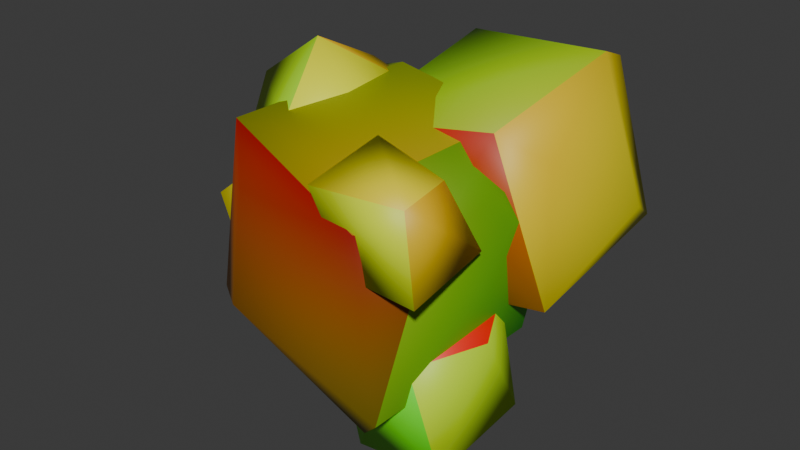# Source: prop2.blend  (saved by Blender 4.4.32; exported with 4.5.12 LTS)
import bpy
from mathutils import Matrix  # noqa: F401  (used for matrix-valued properties, if any)

bpy.ops.wm.read_factory_settings(use_empty=True)
scene = bpy.context.scene
scene.name = 'Scene'

# ---- collections
col_collection = bpy.data.collections.new('Collection'); scene.collection.children.link(col_collection)

# ---- materials (node trees are filled in below, after node groups)
mat_material = bpy.data.materials.new('Material')

# ---- material node trees
mat_material.use_nodes = True; mat_material.node_tree.nodes.clear()
_N = mat_material.node_tree.nodes; _L = mat_material.node_tree.links
n0 = _N.new('ShaderNodeBsdfPrincipled'); n0.name = 'Principled BSDF'; n0.location = (10, 300)
n1 = _N.new('ShaderNodeOutputMaterial'); n1.name = 'Material Output'; n1.location = (300, 300)
n2 = _N.new('ShaderNodeUVMap'); n2.name = 'UV Map'; n2.location = (-431, 163)
_L.new(n0.outputs[0], n1.inputs[0])
_L.new(n2.outputs[0], n0.inputs[0])
n1.is_active_output = True

# ---- world
world_world = bpy.data.worlds.new('World'); scene.world = world_world
world_world.use_nodes = True; world_world.node_tree.nodes.clear()
_N = world_world.node_tree.nodes; _L = world_world.node_tree.links
n0 = _N.new('ShaderNodeOutputWorld'); n0.name = 'World Output'; n0.location = (300, 300)
n1 = _N.new('ShaderNodeBackground'); n1.name = 'Background'; n1.location = (10, 300)
n1.inputs[0].default_value = (0.05088, 0.05088, 0.05088, 1.0)
_L.new(n1.outputs[0], n0.inputs[0])
n0.is_active_output = True
world_world.color = (0.05088, 0.05088, 0.05088)
world_world.sun_shadow_jitter_overblur = 0.0

# ---- meshes
me_cube = bpy.data.meshes.new('Cube')
me_cube.from_pydata([(-0.7481, -0.4122, -0.4133), (-0.4486, -0.5245, 0.641), (-0.4784, 0.557, 0.6094), (-0.6622, 0.61, -0.5359), (0.7012, 0.5428, 0.4632), (0.4587, 0.5415, -0.6545), (0.7164, -0.5663, 0.3803), (0.3662, -0.5832, -0.7312), (0.4426, -0.7223, 0.4056), (-0.6662, -0.299, -0.4481), (-1.134, 0.2639, -0.1079), (-0.7447, 0.1613, -0.4559), (-0.291, 0.01879, -0.09597), (-0.3574, 0.4047, -0.1801), (-0.3604, -0.1528, -0.07415), (-0.6367, -0.07653, 0.2884), (0.3637, -0.668, 0.1456), (0.1864, -0.7152, 0.5563), (0.216, -0.2933, 0.6566), (0.3161, -0.1114, 0.157), (0.7677, -0.2523, 0.2477), (0.7773, -0.7249, 0.169), (0.03151, 0.188, -0.3759), (-0.2997, 0.07997, 0.4618), (-0.1638, 0.9467, 0.7748), (-0.1421, 1.073, 0.6788), (0.0215, 1.074, -0.1453), (0.2483, 1.179, -0.06593), (0.7453, 0.8681, 0.8401), (0.9253, 0.9746, 0.008458), (0.759, 0.7042, 0.903), (0.6589, -0.03803, 0.7), (0.8893, 0.1023, -0.1832), (-0.1359, -0.0904, 0.5762), (0.1015, -0.3228, -1.083), (0.008235, -0.3679, -0.5004), (0.1316, 0.2839, -0.9415), (0.7181, 0.1646, -0.8192), (0.5248, -0.4569, -0.3669), (0.6596, -0.3837, -0.9571), (-0.4094, 0.05351, 0.004666), (-0.5294, 0.3573, 0.3321), (-0.06559, 0.341, 0.6427), (0.02764, -0.05401, 0.2587), (-0.3736, -0.04516, 0.9313), (-0.2755, -0.3987, 0.6043), (-0.6966, -0.2845, 0.2829), (-0.8206, 0.0282, 0.6358), (-0.6217, -0.2945, 0.4449), (-0.6673, 0.7267, -0.399), (-0.2305, 0.717, 0.3981), (0.2909, 0.7044, -0.3754), (0.6465, 0.2966, -0.4571), (0.7924, 0.2909, 0.2336), (0.4756, -0.63, -0.6199), (-0.4226, -0.6554, -0.2955), (-0.2884, -0.6761, 0.3735), (0.2022, 0.3474, -0.7531), (-0.4805, -0.2663, -0.6455), (0.5196, 0.3009, 0.6358), (-0.1659, 0.3384, 0.7465), (0.4752, -0.4018, 0.6159), (-0.9852, -0.2014, -0.02197), (-0.8587, 0.3635, -0.1843), (-0.7125, 0.2602, 0.1533), (0.2042, -0.3097, 0.2384), (0.6555, -0.3812, 0.5971), (0.772, -0.7831, 0.6446), (-0.121, 0.3765, -0.188), (1.0, 0.7289, 0.1641), (0.861, 0.1366, 0.5447), (0.5384, -0.114, 0.4345), (0.2743, 0.9423, -0.2911), (0.6039, 0.3318, -0.3579), (0.01925, 0.1325, -0.366), (0.7077, -0.0867, -0.3348), (0.3662, -0.5077, -0.5617), (0.6232, 0.1264, -0.1914), (0.013, -0.05668, 0.4628), (-0.4585, -0.3274, 0.2993), (-0.295, 0.2713, 0.7679), (-0.6374, 0.2193, 0.6523)], [], [(1, 48, 0), (2, 50, 49), (49, 5, 3), (4, 53, 52), (55, 1, 0), (7, 55, 0), (5, 7, 57), (60, 1, 61), (4, 60, 59), (61, 1, 8), (4, 59, 6), (10, 11, 9), (11, 63, 13), (15, 12, 13), (15, 14, 12), (11, 13, 9), (10, 62, 15), (17, 18, 65), (16, 17, 65), (65, 18, 19), (16, 65, 19), (19, 66, 20), (67, 21, 20), (20, 21, 19), (23, 68, 22), (24, 25, 23), (68, 26, 22), (69, 70, 32), (70, 31, 32), (31, 71, 32), (31, 33, 71), (29, 73, 72), (29, 72, 27), (72, 22, 26), (33, 31, 30), (28, 24, 30), (74, 36, 34), (74, 77, 36), (77, 37, 36), (39, 76, 34), (41, 42, 40), (78, 44, 45), (42, 78, 43), (43, 78, 45), (45, 47, 46), (46, 41, 40), (79, 40, 43), (80, 41, 81), (81, 41, 47), (6, 54, 52, 53), (48, 1, 2), (3, 0, 49), (50, 51, 49), (50, 4, 51), (2, 4, 50), (51, 4, 5), (49, 51, 5), (54, 7, 5, 52), (5, 4, 52), (53, 4, 6), (55, 54, 8, 56), (26, 68, 23, 25), (54, 6, 8), (56, 8, 1), (55, 56, 1), (7, 54, 55), (57, 58, 3), (57, 7, 58), (5, 57, 3), (58, 7, 0), (3, 58, 0), (59, 60, 61), (4, 2, 60), (60, 2, 1), (61, 8, 6), (6, 59, 61), (62, 10, 9), (11, 10, 63), (63, 10, 64), (13, 63, 64), (64, 15, 13), (14, 15, 62), (9, 14, 62), (9, 13, 12), (9, 12, 14), (64, 10, 15), (18, 66, 19), (66, 67, 20), (21, 67, 16), (16, 67, 17), (19, 21, 16), (67, 18, 17), (66, 18, 67), (28, 29, 27, 25), (30, 69, 29, 28), (26, 25, 27), (25, 24, 28), (69, 30, 70), (22, 32, 71, 33), (70, 30, 31), (29, 69, 32), (34, 36, 37, 39), (2, 49, 0, 48), (33, 23, 22), (27, 72, 26), (29, 32, 73), (73, 32, 22), (72, 73, 22), (30, 24, 33), (24, 23, 33), (35, 74, 34), (37, 75, 39), (37, 77, 75), (75, 77, 38), (39, 75, 38), (39, 38, 76), (76, 38, 35), (34, 76, 35), (38, 77, 74, 35), (81, 47, 44, 80), (40, 42, 43), (78, 42, 44), (45, 44, 47), (46, 47, 41), (45, 79, 43), (45, 46, 79), (79, 46, 40), (44, 42, 80), (80, 42, 41)])
me_cube.polygons.foreach_set('use_smooth', [True] * 129)
_uv = me_cube.uv_layers.new(name='UVMap')
_uv.uv.foreach_set('vector', [0.4933, 0.264, 0.5316, 0.3073, 0.4933, 0.4788, 0.01992, 0.02159, 0.06823, 0.02581, -1.005e-09, 0.167, -1.005e-09, 0.167, 0.2346, 0.1853, 0.008178, 0.2024, -4.169e-09, 0.3735, 0.05051, 0.4213, 0.04919, 0.558, 0.4478, 0.1736, 0.4976, 0.005197, 0.5077, 0.2236, 0.2732, 0.2258, 0.4478, 0.1736, 0.5077, 0.2236, 0.2346, 0.1853, 0.2567, 0.3362, 0.1929, 0.2342, 0.3201, 0.4466, 0.2605, 0.2874, 0.4468, 0.3126, 0.4933, 0.5034, 0.3201, 0.4466, 0.4575, 0.4463, 0.4468, 0.3126, 0.2605, 0.2874, 0.438, 0.264, -4.169e-09, 0.3735, 0.04921, 0.3362, 0.2236, 0.3912, 0.4506, 0.9994, 0.3821, 0.9985, 0.3736, 0.9092, 0.7411, 0.3648, 0.7652, 0.2969, 0.848, 0.3543, 0.809, 0.7254, 0.7661, 0.7985, 0.6871, 0.7911, 0.809, 0.7254, 0.8009, 0.8035, 0.7661, 0.7985, 0.7411, 0.3648, 0.848, 0.3543, 0.7227, 0.4217, 0.354, 0.9123, 0.2573, 0.89, 0.2567, 0.8171, 0.8382, 0.2447, 0.8382, 0.1573, 0.9195, 0.1801, 0.9212, 0.2493, 0.8382, 0.2447, 0.9195, 0.1801, 0.9195, 0.1801, 0.8382, 0.1573, 0.9449, 0.1421, 0.9212, 0.2493, 0.9195, 0.1801, 0.9449, 0.1421, 0.8157, 0.8681, 0.8979, 0.801, 0.911, 0.8499, 0.8192, 0.5182, 0.7227, 0.5182, 0.727, 0.4217, 0.6145, 0.8174, 0.6856, 0.8089, 0.6145, 0.9106, 0.01684, 0.8168, 0.1591, 0.7872, 0.1864, 0.8286, 2.502e-09, 0.6297, 0.0252, 0.6096, 0.01684, 0.8168, 0.1591, 0.7872, 0.1864, 0.6461, 0.1864, 0.8286, 0.7363, 0.6778, 0.8422, 0.5814, 0.872, 0.7254, 0.8422, 0.5814, 0.872, 0.542, 0.872, 0.7254, 0.5077, 0.02041, 0.5408, 0.06082, 0.5077, 0.2061, 0.5077, 0.02041, 0.6658, -5.389e-09, 0.5408, 0.06082, 0.6871, 0.6708, 0.609, 0.8002, 0.5485, 0.705, 0.6871, 0.6708, 0.5485, 0.705, 0.551, 0.6396, 0.5485, 0.705, 0.4933, 0.8064, 0.5029, 0.6593, 0.2973, 0.5408, 0.4549, 0.575, 0.4522, 0.707, 0.4424, 0.7411, 0.2587, 0.7237, 0.4522, 0.707, 2.337e-08, 0.8351, 0.1201, 0.8286, 0.1201, 0.9538, 0.7082, 0.01571, 0.8332, -2.409e-09, 0.718, 0.08929, 0.8332, -2.409e-09, 0.8382, 0.09565, 0.718, 0.08929, 0.1201, 0.9507, 0.1575, 0.8557, 0.2361, 0.9513, 0.848, 0.3067, 0.9531, 0.2866, 0.848, 0.3998, 0.8394, 0.952, 0.9109, 0.882, 0.9109, 0.9799, 0.8115, 0.8681, 0.8394, 0.952, 0.809, 0.9799, 0.809, 0.9799, 0.8394, 0.952, 0.9109, 0.9799, 0.3745, 0.8067, 0.4822, 0.7571, 0.4832, 0.8183, 0.848, 0.5225, 0.9432, 0.4292, 0.9412, 0.5158, 0.4394, 0.84, 0.4778, 0.9076, 0.3736, 0.9092, 0.9403, 0.618, 0.8745, 0.6265, 0.8835, 0.577, 0.8786, 0.3998, 0.9432, 0.4292, 0.848, 0.4309, 0.2236, 0.3912, 0.2363, 0.5888, 0.04919, 0.558, 0.05051, 0.4213, 0.5316, 0.3073, 0.4933, 0.264, 0.7075, 0.2852, 0.6979, 0.5171, 0.4933, 0.4788, 0.7227, 0.4912, 0.06823, 0.02581, 0.1894, 0.1284, -1.005e-09, 0.167, 0.06823, 0.02581, 0.2567, -8.697e-09, 0.1894, 0.1284, 0.2567, 0.4971, 0.4933, 0.5034, 0.3055, 0.5408, 0.1894, 0.1284, 0.2567, -8.697e-09, 0.2346, 0.1853, -1.005e-09, 0.167, 0.1894, 0.1284, 0.2346, 0.1853, 0.2363, 0.5888, 0.227, 0.6096, -3.359e-09, 0.5947, 0.04919, 0.558, -3.359e-09, 0.5947, -4.169e-09, 0.3735, 0.04919, 0.558, 0.05051, 0.4213, -4.169e-09, 0.3735, 0.2236, 0.3912, 0.4478, 0.1736, 0.2567, 0.1974, 0.3106, -3.848e-09, 0.4527, 0.04029, 0.1864, 0.6461, 0.1591, 0.7872, 0.01684, 0.8168, 0.0252, 0.6096, 0.2567, 0.1974, 0.2567, 0.001655, 0.3106, -3.848e-09, 0.4527, 0.04029, 0.3106, -3.848e-09, 0.4976, 0.005197, 0.4478, 0.1736, 0.4527, 0.04029, 0.4976, 0.005197, 0.2732, 0.2258, 0.2567, 0.1974, 0.4478, 0.1736, 0.1929, 0.2342, 0.07663, 0.3179, 0.008178, 0.2024, 0.1929, 0.2342, 0.2567, 0.3362, 0.07663, 0.3179, 0.2346, 0.1853, 0.1929, 0.2342, 0.008178, 0.2024, 0.4453, 0.264, 0.2732, 0.2258, 0.5077, 0.2236, 0.6979, 0.5171, 0.5272, 0.5265, 0.4933, 0.4788, 0.4575, 0.4463, 0.3201, 0.4466, 0.4468, 0.3126, 0.4933, 0.5034, 0.2567, 0.4971, 0.3201, 0.4466, 0.3201, 0.4466, 0.2567, 0.4971, 0.2605, 0.2874, 0.4468, 0.3126, 0.438, 0.264, 0.4933, 0.2956, 0.2236, 0.3912, 0.04921, 0.3362, 0.191, 0.3401, 0.4582, 0.9092, 0.4506, 0.9994, 0.3736, 0.9092, 0.7411, 0.3648, 0.7227, 0.264, 0.7652, 0.2969, 0.3736, 0.8555, 0.354, 0.9123, 0.3306, 0.827, 0.3736, 0.7541, 0.3736, 0.8555, 0.3306, 0.827, 0.3306, 0.827, 0.2567, 0.8171, 0.3736, 0.7541, 0.9109, 0.9599, 0.9113, 0.8712, 0.9965, 0.8681, 0.9965, 0.9713, 0.9109, 0.9599, 0.9965, 0.8681, 0.809, 0.8798, 0.6871, 0.7911, 0.7661, 0.7985, 0.809, 0.8798, 0.7661, 0.7985, 0.8009, 0.8035, 0.3306, 0.827, 0.354, 0.9123, 0.2567, 0.8171, 0.809, 0.8005, 0.8979, 0.801, 0.8157, 0.8681, 0.8016, 0.4389, 0.8192, 0.5182, 0.727, 0.4217, 0.6871, 0.894, 0.7817, 0.8798, 0.6941, 0.978, 0.6941, 0.978, 0.7817, 0.8798, 0.7817, 1.0, 0.6145, 0.9106, 0.6856, 0.8089, 0.6851, 0.893, 0.9329, 0.7254, 0.809, 0.8005, 0.813, 0.7254, 0.8979, 0.801, 0.809, 0.8005, 0.9329, 0.7254, 0.6739, 0.5496, 0.6871, 0.6708, 0.551, 0.6396, 0.4933, 0.5265, 0.7178, 0.5265, 0.7363, 0.6778, 0.6922, 0.7153, 0.6871, 0.544, 0.5029, 0.6593, 0.4933, 0.5265, 0.551, 0.6396, 0.2567, 0.7541, 0.2587, 0.7237, 0.4424, 0.7411, 0.7363, 0.6778, 0.7178, 0.5265, 0.8422, 0.5814, 0.6856, 0.2019, 0.5077, 0.2061, 0.5408, 0.06082, 0.6658, -5.389e-09, 0.8422, 0.5814, 0.7178, 0.5265, 0.872, 0.542, 0.6922, 0.7153, 0.7363, 0.6778, 0.872, 0.7254, 0.7082, 0.1869, 0.718, 0.08929, 0.8382, 0.09565, 0.8228, 0.1848, 0.7075, 0.2852, 0.7227, 0.4912, 0.4933, 0.4788, 0.5316, 0.3073, 0.6658, -5.389e-09, 0.7082, 0.02109, 0.6856, 0.2019, 0.551, 0.6396, 0.5485, 0.705, 0.5029, 0.6593, 0.6871, 0.6708, 0.6696, 0.8089, 0.609, 0.8002, 0.5782, 0.235, 0.5077, 0.2061, 0.6856, 0.2019, 0.5485, 0.705, 0.609, 0.8002, 0.4933, 0.8064, 0.4522, 0.707, 0.2587, 0.7237, 0.2973, 0.5408, 0.2587, 0.7237, 0.2567, 0.5733, 0.2973, 0.5408, 0.003476, 0.9388, 2.337e-08, 0.8351, 0.1201, 0.9538, 0.5013, 0.9366, 0.5396, 0.8335, 0.6145, 0.9496, 0.5013, 0.9366, 0.4933, 0.8089, 0.5396, 0.8335, 0.9107, 1.776e-08, 0.9411, 0.01854, 0.8382, 0.03111, 0.6145, 0.9496, 0.5396, 0.8335, 0.6145, 0.828, 0.1201, 0.9507, 0.1201, 0.8286, 0.1575, 0.8557, 0.1575, 0.8557, 0.1201, 0.8286, 0.2291, 0.8338, 0.2361, 0.9513, 0.1575, 0.8557, 0.2291, 0.8338, 0.8382, 0.03111, 0.9411, 0.01854, 0.9411, 0.1421, 0.8533, 0.1379, 0.8835, 0.577, 0.872, 0.5265, 0.9666, 0.5504, 0.9403, 0.618, 0.848, 0.3998, 0.9531, 0.2866, 0.943, 0.398, 0.8394, 0.952, 0.8115, 0.8681, 0.9109, 0.882, 0.3745, 0.8067, 0.3736, 0.7541, 0.4822, 0.7571, 0.848, 0.5225, 0.848, 0.4309, 0.9432, 0.4292, 0.3745, 0.8067, 0.4394, 0.84, 0.3736, 0.9092, 0.3745, 0.8067, 0.4832, 0.8183, 0.4394, 0.84, 0.4394, 0.84, 0.4832, 0.8183, 0.4778, 0.9076, 0.9666, 0.5504, 0.9666, 0.6607, 0.9403, 0.618, 0.9131, 0.264, 0.9531, 0.2866, 0.848, 0.3067])
me_cube.materials.append(mat_material)
me_cube.update()

# ---- objects
ob_cube = bpy.data.objects.new('Cube', me_cube)

# ---- transforms, parenting, visibility, modifiers, constraints
ob_cube.location = (0.0, 0.0, 0.0)

# ---- collection membership
col_collection.objects.link(ob_cube)

# ---- scene / render settings (as saved in the file)
scene.frame_start = 1; scene.frame_end = 250; scene.frame_set(1)
scene.render.engine = 'BLENDER_EEVEE_NEXT'
bpy.context.view_layer.update()

# ---- added for rendering (the .blend has no active camera and no usable light): camera, sun
cam_auto = bpy.data.cameras.new('AutoCamera')
cam_auto.lens = 50.0
cam_auto.sensor_width = 36.0
cam_auto.clip_end = 1000.0
ob_auto_camera = bpy.data.objects.new('AutoCamera', cam_auto)
scene.collection.objects.link(ob_auto_camera)
ob_auto_camera.location = (3.19944, -3.72159, 2.53706)
ob_auto_camera.rotation_euler = (1.09748, -7.21219e-08, 0.694738)
scene.camera = ob_auto_camera
light_auto_sun = bpy.data.lights.new('AutoSun', 'SUN')
light_auto_sun.energy = 3.0
light_auto_sun.angle = 0.0523599
ob_auto_sun = bpy.data.objects.new('AutoSun', light_auto_sun)
scene.collection.objects.link(ob_auto_sun)
ob_auto_sun.rotation_euler = (0.872665, 0.174533, 0.523599)
bpy.context.view_layer.update()
